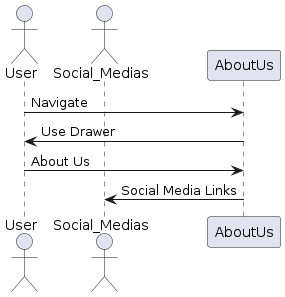

The diagram above was rendered by PlantUML. Its source (embedded in the PNG):
@startuml about_us

actor User
actor Social_Medias

User -> AboutUs: Navigate
AboutUs -> User : Use Drawer
User -> AboutUs : About Us
AboutUs -> Social_Medias : Social Media Links

@enduml